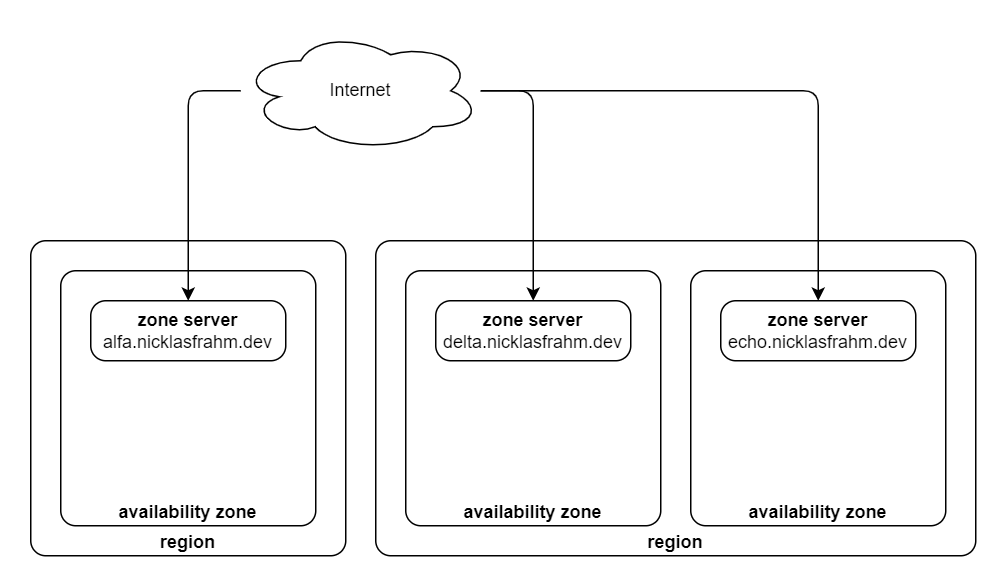

The diagram above was exported from draw.io. Its source (the exported page's mxGraphModel, read from the mxfile embedded in the PNG):
<mxGraphModel dx="2284" dy="796" grid="1" gridSize="10" guides="1" tooltips="1" connect="1" arrows="1" fold="1" page="1" pageScale="1" pageWidth="850" pageHeight="1100" background="#ffffff" math="0" shadow="0">
  <root>
    <mxCell id="0" />
    <mxCell id="1" parent="0" />
    <mxCell id="BD4ol4RBSmi1oabzAZLR-15" value="&lt;b&gt;region&lt;/b&gt;" style="rounded=1;whiteSpace=wrap;html=1;absoluteArcSize=1;verticalAlign=bottom;" parent="1" vertex="1">
      <mxGeometry x="180" y="220" width="400" height="210" as="geometry" />
    </mxCell>
    <mxCell id="BD4ol4RBSmi1oabzAZLR-14" value="&lt;b&gt;availability zone&lt;/b&gt;" style="rounded=1;whiteSpace=wrap;html=1;absoluteArcSize=1;verticalAlign=bottom;" parent="1" vertex="1">
      <mxGeometry x="390" y="240" width="170" height="170" as="geometry" />
    </mxCell>
    <mxCell id="BD4ol4RBSmi1oabzAZLR-10" value="&lt;b&gt;availability zone&lt;/b&gt;" style="rounded=1;whiteSpace=wrap;html=1;absoluteArcSize=1;verticalAlign=bottom;" parent="1" vertex="1">
      <mxGeometry x="200" y="240" width="170" height="170" as="geometry" />
    </mxCell>
    <mxCell id="BD4ol4RBSmi1oabzAZLR-20" value="" style="edgeStyle=orthogonalEdgeStyle;rounded=1;orthogonalLoop=1;jettySize=auto;html=1;entryX=0.5;entryY=0;entryDx=0;entryDy=0;" parent="1" source="BD4ol4RBSmi1oabzAZLR-2" target="BD4ol4RBSmi1oabzAZLR-1" edge="1">
      <mxGeometry relative="1" as="geometry">
        <mxPoint x="310" y="200" as="targetPoint" />
        <Array as="points">
          <mxPoint x="285" y="120" />
        </Array>
      </mxGeometry>
    </mxCell>
    <mxCell id="BD4ol4RBSmi1oabzAZLR-28" value="" style="edgeStyle=orthogonalEdgeStyle;rounded=1;orthogonalLoop=1;jettySize=auto;html=1;entryX=0.5;entryY=0;entryDx=0;entryDy=0;" parent="1" source="BD4ol4RBSmi1oabzAZLR-2" target="BD4ol4RBSmi1oabzAZLR-11" edge="1">
      <mxGeometry relative="1" as="geometry">
        <mxPoint x="350" y="120" as="targetPoint" />
      </mxGeometry>
    </mxCell>
    <mxCell id="BD4ol4RBSmi1oabzAZLR-2" value="Internet" style="ellipse;shape=cloud;whiteSpace=wrap;html=1;" parent="1" vertex="1">
      <mxGeometry x="90" y="80" width="160" height="80" as="geometry" />
    </mxCell>
    <mxCell id="BD4ol4RBSmi1oabzAZLR-11" value="&lt;b&gt;zone server&lt;/b&gt;&lt;br&gt;echo.nicklasfrahm.dev" style="rounded=1;whiteSpace=wrap;html=1;absoluteArcSize=1;" parent="1" vertex="1">
      <mxGeometry x="410" y="260" width="130" height="40" as="geometry" />
    </mxCell>
    <mxCell id="BD4ol4RBSmi1oabzAZLR-1" value="&lt;b&gt;zone server&lt;/b&gt;&lt;br&gt;delta.nicklasfrahm.dev" style="rounded=1;whiteSpace=wrap;html=1;absoluteArcSize=1;" parent="1" vertex="1">
      <mxGeometry x="220" y="260" width="130" height="40" as="geometry" />
    </mxCell>
    <mxCell id="BD4ol4RBSmi1oabzAZLR-21" value="&lt;b&gt;region&lt;/b&gt;" style="rounded=1;whiteSpace=wrap;html=1;absoluteArcSize=1;verticalAlign=bottom;" parent="1" vertex="1">
      <mxGeometry x="-50" y="220" width="210" height="210" as="geometry" />
    </mxCell>
    <mxCell id="BD4ol4RBSmi1oabzAZLR-22" value="&lt;b&gt;availability zone&lt;/b&gt;" style="rounded=1;whiteSpace=wrap;html=1;absoluteArcSize=1;verticalAlign=bottom;" parent="1" vertex="1">
      <mxGeometry x="-30" y="240" width="170" height="170" as="geometry" />
    </mxCell>
    <mxCell id="BD4ol4RBSmi1oabzAZLR-24" value="&lt;b&gt;zone server&lt;/b&gt;&lt;br&gt;alfa.nicklasfrahm.dev" style="rounded=1;whiteSpace=wrap;html=1;absoluteArcSize=1;" parent="1" vertex="1">
      <mxGeometry x="-10" y="260" width="130" height="40" as="geometry" />
    </mxCell>
    <mxCell id="BD4ol4RBSmi1oabzAZLR-18" value="" style="edgeStyle=orthogonalEdgeStyle;rounded=1;orthogonalLoop=1;jettySize=auto;html=1;entryX=0.5;entryY=0;entryDx=0;entryDy=0;" parent="1" source="BD4ol4RBSmi1oabzAZLR-2" target="BD4ol4RBSmi1oabzAZLR-24" edge="1">
      <mxGeometry relative="1" as="geometry">
        <mxPoint x="200" y="120" as="targetPoint" />
        <Array as="points">
          <mxPoint x="55" y="120" />
        </Array>
      </mxGeometry>
    </mxCell>
  </root>
</mxGraphModel>